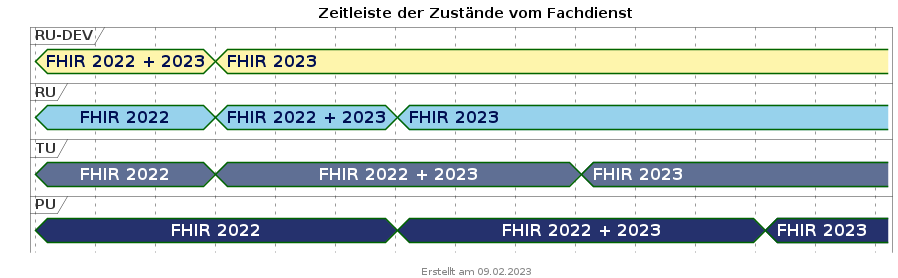

The diagram above was rendered by PlantUML. Its source (embedded in the PNG):
@startuml fhir_version_timeline
<style>
root {
    Margin 0 0 0 30
}

timingDiagram {
  .rudevcolor {
    FontColor #000e52
    Fontsize 16
    FontStyle bold
    Backgroundcolor #FEF5AC
  }
  .rucolor {
    FontColor #000e52
    Fontsize 16
    FontStyle bold
    Backgroundcolor #97D2EC
  }
  .tucolor {
    FontColor #ffffff
    Fontsize 16
    FontStyle bold
    BackgroundColor #5F6F94
  }
  .pucolor {
    FontColor #ffffff
    Fontsize 16
    FontStyle bold
    BackgroundColor #25316D
  }
}
</style>
title Zeitleiste der Zustände vom Fachdienst
footer Erstellt am 09.02.2023

concise "RU-DEV" as RUDEV <<rudevcolor>>
concise "RU" as RU <<rucolor>>
concise "TU" as TU <<tucolor>>
concise "PU" as PU <<pucolor>>


scale 2592000 as 60 pixels
hide time-axis

@2023/01/01
RUDEV is "FHIR 2022 + 2023"
RU is "FHIR 2022"
TU is "FHIR 2022"
PU is "FHIR 2022"

@2023/04/01
RUDEV is "FHIR 2023"
RU is "FHIR 2022 + 2023"
TU is "FHIR 2022 + 2023"

@2023/07/01
RU is "FHIR 2023"
PU is "FHIR 2022 + 2023"

@2023/10/01
TU is "FHIR 2023"

@2024/01/01
PU is "FHIR 2023"

@2024/02/01
@enduml